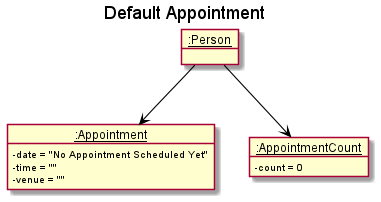

The diagram above was rendered by PlantUML. Its source (embedded in the PNG):
@startuml
skinparam arrowThickness 1.1
skinparam arrowColor #000000
skinparam classBackgroundColor MODEL_COLOR
skinparam classAttributeIconSize 0
show fields

title Default Appointment

object "__:Person__" as normalHuman {
}

object "__:Appointment__" as emptyAppointment {
    - date = "No Appointment Scheduled Yet"
    - time = ""
    - venue = ""
}



object "__:AppointmentCount__" as emptyAppointmentCount {
    - count = 0
}

normalHuman --> emptyAppointment
normalHuman --> emptyAppointmentCount


@enduml